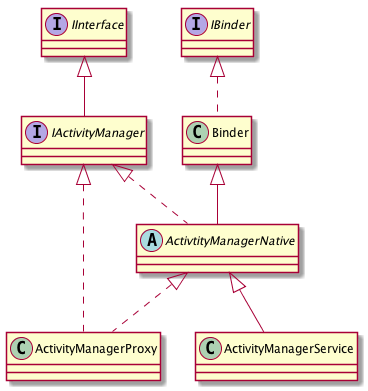

The diagram above was rendered by PlantUML. Its source (embedded in the PNG):
@startuml

interface IInterface
interface IBinder

interface IActivityManager

IInterface <|-- IActivityManager
IActivityManager <|..ActivityManagerProxy
ActivtityManagerNative<|..ActivityManagerProxy
class ActivityManagerProxy{

}
IBinder <|..Binder
Binder <|--ActivtityManagerNative
IActivityManager <|..ActivtityManagerNative
ActivtityManagerNative<|--ActivityManagerService
class Binder{
}
abstract class ActivtityManagerNative{
}
class ActivityManagerService{
}

@enduml